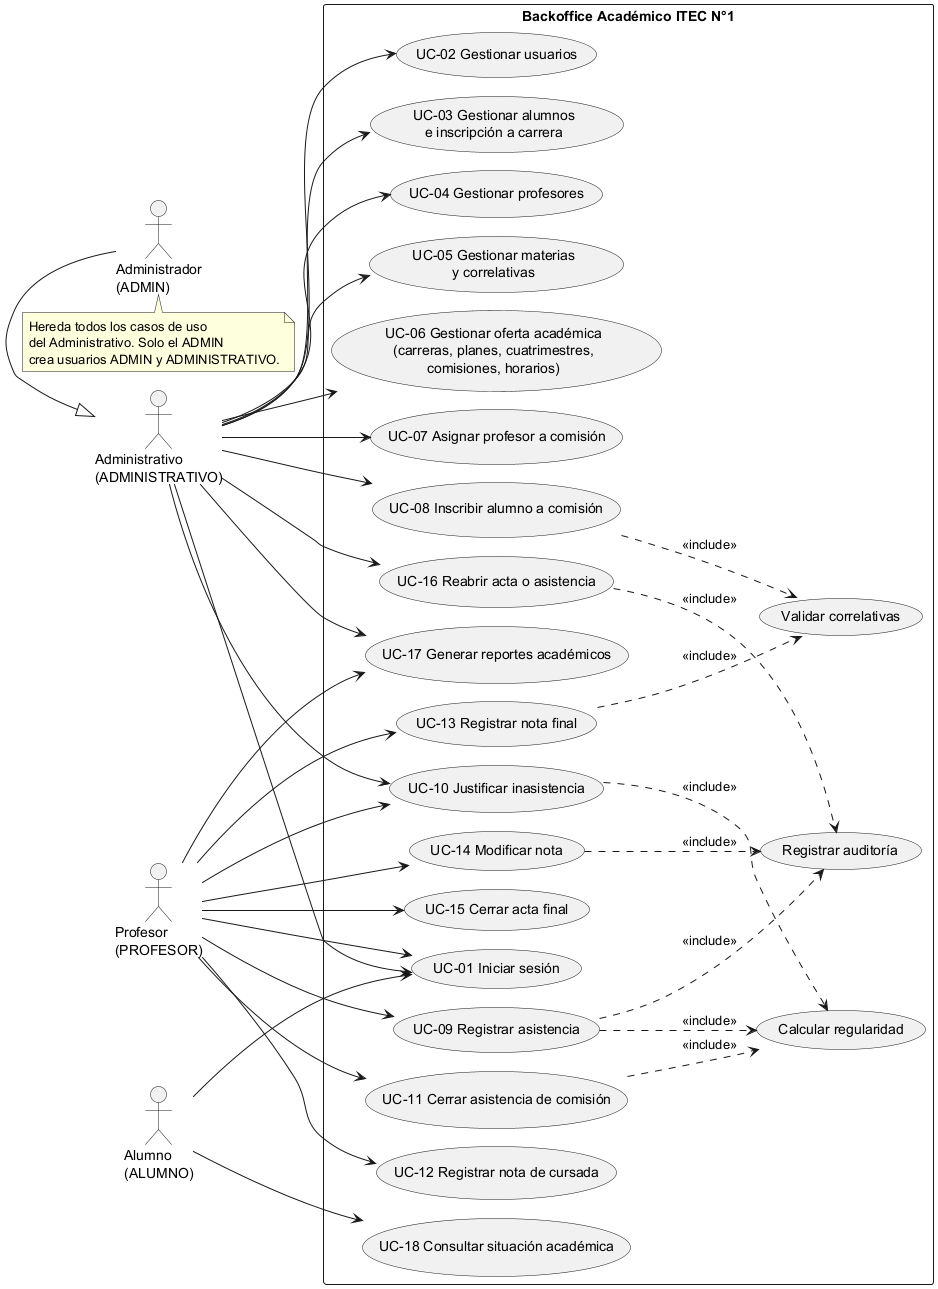

The diagram above was rendered by PlantUML. Its source (embedded in the PNG):
@startuml casos-de-uso
!pragma layout smetana
left to right direction
skinparam packageStyle rectangle
skinparam shadowing false

actor "Administrador\n(ADMIN)" as ADMIN
actor "Administrativo\n(ADMINISTRATIVO)" as ADM
actor "Profesor\n(PROFESOR)" as PROF
actor "Alumno\n(ALUMNO)" as ALU

ADMIN -|> ADM

rectangle "Backoffice Académico ITEC N°1" {
  usecase "UC-01 Iniciar sesión" as UC01
  usecase "UC-02 Gestionar usuarios" as UC02
  usecase "UC-03 Gestionar alumnos\ne inscripción a carrera" as UC03
  usecase "UC-04 Gestionar profesores" as UC04
  usecase "UC-05 Gestionar materias\ny correlativas" as UC05
  usecase "UC-06 Gestionar oferta académica\n(carreras, planes, cuatrimestres,\ncomisiones, horarios)" as UC06
  usecase "UC-07 Asignar profesor a comisión" as UC07
  usecase "UC-08 Inscribir alumno a comisión" as UC08
  usecase "UC-09 Registrar asistencia" as UC09
  usecase "UC-10 Justificar inasistencia" as UC10
  usecase "UC-11 Cerrar asistencia de comisión" as UC11
  usecase "UC-12 Registrar nota de cursada" as UC12
  usecase "UC-13 Registrar nota final" as UC13
  usecase "UC-14 Modificar nota" as UC14
  usecase "UC-15 Cerrar acta final" as UC15
  usecase "UC-16 Reabrir acta o asistencia" as UC16
  usecase "UC-17 Generar reportes académicos" as UC17
  usecase "UC-18 Consultar situación académica" as UC18
  usecase "Validar correlativas" as VC
  usecase "Calcular regularidad" as CR
  usecase "Registrar auditoría" as AUD
}

ADM --> UC01
PROF --> UC01
ALU --> UC01

ADM --> UC02
ADM --> UC03
ADM --> UC04
ADM --> UC05
ADM --> UC06
ADM --> UC07
ADM --> UC08
ADM --> UC10
ADM --> UC16
ADM --> UC17

PROF --> UC09
PROF --> UC10
PROF --> UC11
PROF --> UC12
PROF --> UC13
PROF --> UC14
PROF --> UC15
PROF --> UC17

ALU --> UC18

UC08 ..> VC : <<include>>
UC13 ..> VC : <<include>>
UC09 ..> CR : <<include>>
UC10 ..> CR : <<include>>
UC11 ..> CR : <<include>>
UC09 ..> AUD : <<include>>
UC14 ..> AUD : <<include>>
UC16 ..> AUD : <<include>>

note bottom of ADMIN
  Hereda todos los casos de uso
  del Administrativo. Solo el ADMIN
  crea usuarios ADMIN y ADMINISTRATIVO.
end note
@enduml